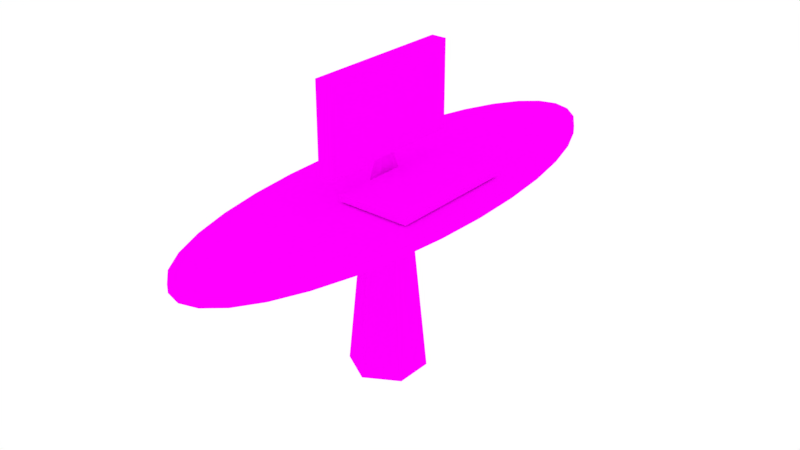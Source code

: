 # Source: Lecturn.blend  (saved by Blender 2.79.0; exported with 4.5.12 LTS)
import bpy
from mathutils import Matrix  # noqa: F401  (used for matrix-valued properties, if any)

bpy.ops.wm.read_factory_settings(use_empty=True)
scene = bpy.context.scene
scene.name = 'Scene'

# ---- collections
col_collection_1 = bpy.data.collections.new('Collection 1'); scene.collection.children.link(col_collection_1)

# ---- images (referenced by path relative to the original .blend; pixels are not part of the script)
import os
ASSET_DIR = os.environ.get("B2B_ASSET_DIR", "")  # directory of the original .blend (textures are referenced by path, not embedded)
HERE = os.path.dirname(os.path.abspath(__file__))  # packed textures are extracted next to this script under _unpacked/

def load_image(name, relpath, width, height, colorspace="sRGB"):
    """Load a texture the original file referenced (path relative to the .blend, or extracted next to this script)."""
    p = next((c for c in (os.path.join(HERE, relpath), os.path.join(ASSET_DIR, relpath)) if relpath and os.path.exists(c)), "")
    if p:
        img = bpy.data.images.load(p, check_existing=True)
        img.name = name
    else:  # same state as the original file: an image datablock whose file is absent (Cycles renders it pink)
        img = bpy.data.images.new(name, width, height)
        img.source = "FILE"
        img.filepath = "//" + (relpath or name)
    img.colorspace_settings.name = colorspace
    return img
img_lecturn_bake = load_image('Lecturn_Bake', 'Lecturn_Bake.png', 1024, 1024, 'sRGB')

# ---- materials (node trees are filled in below, after node groups)
mat_material = bpy.data.materials.new('Material')
mat_material.alpha_threshold = 0.0
mat_material.roughness = 0.5

# ---- material node trees
mat_material.use_nodes = True; mat_material.node_tree.nodes.clear()
_N = mat_material.node_tree.nodes; _L = mat_material.node_tree.links
n0 = _N.new('ShaderNodeOutputMaterial'); n0.name = 'Material Output'; n0.location = (300, 300)
n1 = _N.new('ShaderNodeBsdfDiffuse'); n1.name = 'Diffuse BSDF'; n1.location = (10, 300)
n2 = _N.new('ShaderNodeTexImage'); n2.name = 'Image Texture'; n2.location = (-180, 300)
n2.width = 140
n2.image = img_lecturn_bake
_L.new(n1.outputs[0], n0.inputs[0])
_L.new(n2.outputs[0], n1.inputs[0])
n0.is_active_output = True

# ---- world
world_world = bpy.data.worlds.new('World'); scene.world = world_world
world_world.color = (1.0, 1.0, 1.0)
world_world.use_sun_shadow = False
world_world.sun_shadow_jitter_overblur = 0.0
world_world.cycles.sampling_method = 'MANUAL'

# ---- meshes
me_cylinder_000 = bpy.data.meshes.new('Cylinder.000')
me_cylinder_000.from_pydata([(0.0, 0.19, -1.08), (-4.952e-09, 0.09529, 1.08), (0.1645, 0.095, -1.08), (0.08252, 0.04765, 1.08), (0.1645, -0.095, -1.08), (0.08252, -0.04765, 1.08), (-1.661e-08, -0.19, -1.08), (-1.328e-08, -0.09529, 1.08), (-0.1645, -0.095, -1.08), (-0.08252, -0.04765, 1.08), (-0.1645, 0.095, -1.08), (-0.08252, 0.04765, 1.08), (0.3803, -0.6315, -0.7716), (0.3803, -0.6315, -0.2922), (0.3803, 0.5317, -0.7716), (0.3803, 0.5317, -0.2922), (3.01, -0.6315, -0.7716), (3.01, -0.6315, -0.2922), (3.01, 0.5317, -0.7716), (3.01, 0.5317, -0.2922), (-0.233, -0.7081, 0.8957), (-0.233, -0.7081, 7.638), (-0.233, 0.6899, 0.8957), (-0.233, 0.6899, 7.638), (0.328, -0.7081, 0.8957), (0.328, -0.7081, 7.638), (0.328, 0.6899, 0.8957), (0.328, 0.6899, 7.638), (0.2512, 0.307, -16.01), (0.2512, 0.1399, -1.51), (1.458, 0.1334, -16.01), (0.8776, 0.04987, -1.51), (1.458, -0.2138, -16.01), (0.8776, -0.1303, -1.51), (0.2512, -0.3874, -16.01), (0.2512, -0.2204, -1.51), (-0.9559, -0.2138, -16.01), (-0.3751, -0.1303, -1.51), (-0.9559, 0.1334, -16.01), (-0.3751, 0.04987, -1.51), (0.8041, 2.278, -1.454), (0.1736, 2.233, -1.454), (-0.4326, 2.101, -1.454), (-0.9912, 1.887, -1.454), (-1.481, 1.599, -1.454), (-1.883, 1.248, -1.454), (-2.181, 0.8469, -1.454), (-2.365, 0.412, -1.454), (-2.427, -0.0402, -1.454), (-2.365, -0.4924, -1.454), (-2.181, -0.9273, -1.454), (-1.883, -1.328, -1.454), (-1.481, -1.679, -1.454), (-0.9912, -1.968, -1.454), (-0.4326, -2.182, -1.454), (0.1736, -2.314, -1.454), (0.8041, -2.358, -1.454), (1.434, -2.314, -1.454), (2.041, -2.182, -1.454), (2.599, -1.968, -1.454), (3.089, -1.679, -1.454), (3.491, -1.328, -1.454), (3.79, -0.9273, -1.454), (3.973, -0.4924, -1.454), (4.035, -0.0402, -1.454), (3.973, 0.412, -1.454), (3.79, 0.8469, -1.454), (3.491, 1.248, -1.454), (3.089, 1.599, -1.454), (2.599, 1.887, -1.454), (2.041, 2.101, -1.454), (1.434, 2.233, -1.454), (0.8041, 2.278, -0.8794), (0.1736, 2.233, -0.8794), (-0.4326, 2.101, -0.8794), (-0.9912, 1.887, -0.8794), (-1.481, 1.599, -0.8794), (-1.883, 1.248, -0.8794), (-2.181, 0.8469, -0.8794), (-2.365, 0.412, -0.8794), (-2.427, -0.0402, -0.8794), (-2.365, -0.4924, -0.8794), (-2.181, -0.9273, -0.8794), (-1.883, -1.328, -0.8794), (-1.481, -1.679, -0.8794), (-0.9912, -1.968, -0.8794), (-0.4326, -2.182, -0.8794), (0.1736, -2.314, -0.8794), (0.8041, -2.358, -0.8794), (1.434, -2.314, -0.8794), (2.041, -2.182, -0.8794), (2.599, -1.968, -0.8794), (3.089, -1.679, -0.8794), (3.491, -1.328, -0.8794), (3.79, -0.9273, -0.8794), (3.973, -0.4924, -0.8794), (4.035, -0.0402, -0.8794), (3.973, 0.412, -0.8794), (3.79, 0.8469, -0.8794), (3.491, 1.248, -0.8794), (3.089, 1.599, -0.8794), (2.599, 1.887, -0.8794), (2.041, 2.101, -0.8794), (1.434, 2.233, -0.8794), (-1.481, 1.599, -4.607), (-1.883, 1.248, -7.216), (-2.181, 0.8469, -7.216), (-2.365, 0.412, -7.216), (-2.427, -0.0402, -7.216), (-2.365, -0.4924, -7.216), (-2.181, -0.9273, -7.216), (-1.883, -1.328, -7.216), (-1.481, -1.679, -4.28), (-0.9912, 1.887, -1.454), (-1.481, 1.599, -4.607), (-1.481, -1.679, -4.28), (-0.9912, -1.968, -1.399)], [], [(0, 1, 3, 2), (2, 3, 5, 4), (4, 5, 7, 6), (6, 7, 9, 8), (3, 1, 11, 9, 7, 5), (8, 9, 11, 10), (10, 11, 1, 0), (0, 2, 4, 6, 8, 10), (12, 13, 15, 14), (14, 15, 19, 18), (18, 19, 17, 16), (16, 17, 13, 12), (14, 18, 16, 12), (19, 15, 13, 17), (20, 21, 23, 22), (22, 23, 27, 26), (26, 27, 25, 24), (24, 25, 21, 20), (22, 26, 24, 20), (27, 23, 21, 25), (28, 29, 31, 30), (30, 31, 33, 32), (32, 33, 35, 34), (34, 35, 37, 36), (31, 29, 39, 37, 35, 33), (36, 37, 39, 38), (38, 39, 29, 28), (28, 30, 32, 34, 36, 38), (41, 40, 71, 70, 69, 68, 67, 66, 65, 64, 63, 62, 61, 60, 59, 58, 57, 56, 55, 54, 53, 52, 51, 50, 49, 48, 47, 46, 45, 44, 43, 42), (73, 74, 75, 76, 77, 78, 79, 80, 81, 82, 83, 84, 85, 86, 87, 88, 89, 90, 91, 92, 93, 94, 95, 96, 97, 98, 99, 100, 101, 102, 103, 72), (44, 45, 77, 76), (71, 40, 72, 103), (58, 59, 91, 90), (45, 46, 78, 77), (59, 60, 92, 91), (46, 47, 79, 78), (60, 61, 93, 92), (47, 48, 80, 79), (61, 62, 94, 93), (48, 49, 81, 80), (62, 63, 95, 94), (49, 50, 82, 81), (63, 64, 96, 95), (50, 51, 83, 82), (64, 65, 97, 96), (51, 52, 84, 83), (65, 66, 98, 97), (52, 53, 85, 84), (66, 67, 99, 98), (53, 54, 86, 85), (40, 41, 73, 72), (67, 68, 100, 99), (54, 55, 87, 86), (41, 42, 74, 73), (68, 69, 101, 100), (55, 56, 88, 87), (42, 43, 75, 74), (69, 70, 102, 101), (56, 57, 89, 88), (43, 44, 76, 75), (70, 71, 103, 102), (57, 58, 90, 89), (52, 51, 111, 112), (50, 49, 109, 110), (48, 47, 107, 108), (46, 45, 105, 106), (51, 50, 110, 111), (49, 48, 108, 109), (47, 46, 106, 107), (45, 44, 104, 105), (44, 43, 113, 114), (53, 52, 115, 116)])
_uv = me_cylinder_000.uv_layers.new(name='UVMap')
_uv.uv.foreach_set('vector', [0.6651, 0.6326, 0.6652, 0.7339, 0.6612, 0.7339, 0.6571, 0.6327, 0.753, 0.7339, 0.7553, 0.6326, 0.76, 0.6326, 0.7623, 0.7339, 0.7015, 0.6327, 0.6974, 0.7339, 0.6934, 0.7339, 0.6935, 0.6326, 0.6935, 0.6326, 0.6934, 0.7339, 0.6892, 0.7339, 0.6852, 0.6327, 0.1824, 0.6992, 0.1824, 0.7037, 0.1783, 0.7059, 0.1743, 0.7037, 0.1743, 0.6992, 0.1783, 0.697, 0.786, 0.7428, 0.7883, 0.6415, 0.793, 0.6415, 0.7953, 0.7428, 0.6734, 0.6327, 0.6694, 0.7339, 0.6652, 0.7339, 0.6651, 0.6326, 0.1624, 0.7103, 0.1543, 0.7148, 0.1461, 0.7103, 0.1461, 0.7014, 0.1543, 0.697, 0.1624, 0.7014, 0.04552, 0.697, 0.06922, 0.697, 0.06922, 0.7515, 0.04552, 0.7515, 0.6453, 0.7558, 0.6216, 0.7558, 0.6216, 0.6326, 0.6453, 0.6326, 0.08108, 0.697, 0.1048, 0.697, 0.1048, 0.7515, 0.08108, 0.7515, 0.6097, 0.7558, 0.586, 0.7558, 0.586, 0.6326, 0.6097, 0.6326, 0.3473, 0.7457, 0.3473, 0.6224, 0.4048, 0.6224, 0.4048, 0.7457, 0.4742, 0.6224, 0.4742, 0.7457, 0.4167, 0.7457, 0.4167, 0.6224, 0.8551, 0.3141, 0.8551, 0.6302, 0.786, 0.6302, 0.786, 0.3141, 0.3355, 0.6224, 0.3355, 0.9385, 0.3078, 0.9385, 0.3078, 0.6224, 0.936, 0.3141, 0.936, 0.6302, 0.8669, 0.6302, 0.8669, 0.3141, 0.2682, 0.9385, 0.2682, 0.6224, 0.2959, 0.6224, 0.2959, 0.9385, 0.7134, 0.6326, 0.7411, 0.6326, 0.7411, 0.6982, 0.7134, 0.6982, 0.03366, 0.7625, 0.005932, 0.7625, 0.005932, 0.697, 0.03366, 0.697, 0.1964, 0.005626, 0.1965, 0.6857, 0.1657, 0.6857, 0.1371, 0.005683, 0.9479, 0.9944, 0.952, 0.3141, 0.9609, 0.3141, 0.965, 0.9944, 0.1252, 0.005683, 0.09653, 0.6857, 0.06575, 0.6857, 0.06587, 0.005626, 0.06587, 0.005626, 0.06575, 0.6857, 0.03465, 0.6857, 0.005932, 0.005683, 0.1166, 0.7551, 0.1166, 0.7254, 0.1255, 0.697, 0.1343, 0.6982, 0.1343, 0.7278, 0.1255, 0.7563, 0.9769, 0.9943, 0.981, 0.3141, 0.9899, 0.3141, 0.9941, 0.9943, 0.2563, 0.005683, 0.2276, 0.6857, 0.1965, 0.6857, 0.1964, 0.005626, 0.486, 0.679, 0.4946, 0.6224, 0.5118, 0.6224, 0.5204, 0.679, 0.5118, 0.7356, 0.4946, 0.7356, 0.7697, 0.4333, 0.7741, 0.4626, 0.7741, 0.4922, 0.7697, 0.521, 0.7611, 0.5478, 0.7486, 0.5717, 0.7327, 0.5917, 0.7139, 0.6069, 0.6931, 0.617, 0.671, 0.6214, 0.6485, 0.62, 0.6264, 0.6128, 0.6056, 0.6002, 0.5869, 0.5825, 0.571, 0.5606, 0.5585, 0.5352, 0.5499, 0.5073, 0.5455, 0.4779, 0.5455, 0.4483, 0.5499, 0.4195, 0.5585, 0.3927, 0.571, 0.3688, 0.5869, 0.3489, 0.6056, 0.3336, 0.6264, 0.3235, 0.6485, 0.3191, 0.671, 0.3205, 0.6931, 0.3277, 0.7139, 0.3403, 0.7327, 0.358, 0.7486, 0.3799, 0.7611, 0.4053, 0.7697, 0.1937, 0.7611, 0.2217, 0.7486, 0.2471, 0.7327, 0.269, 0.7139, 0.2867, 0.6931, 0.2993, 0.671, 0.3065, 0.6485, 0.3079, 0.6264, 0.3035, 0.6056, 0.2934, 0.5869, 0.2782, 0.571, 0.2582, 0.5585, 0.2343, 0.5499, 0.2075, 0.5455, 0.1787, 0.5455, 0.1491, 0.5499, 0.1198, 0.5585, 0.09184, 0.571, 0.06642, 0.5869, 0.04447, 0.6056, 0.02684, 0.6264, 0.0142, 0.6485, 0.007036, 0.671, 0.005626, 0.6931, 0.01002, 0.7139, 0.02006, 0.7327, 0.03535, 0.7486, 0.05531, 0.7611, 0.07916, 0.7697, 0.106, 0.7741, 0.1348, 0.7741, 0.1644, 0.5132, 0.584, 0.5336, 0.5841, 0.5336, 0.6111, 0.5132, 0.611, 0.368, 0.5839, 0.3991, 0.5838, 0.3991, 0.6108, 0.368, 0.6108, 0.3383, 0.03285, 0.3111, 0.03277, 0.3111, 0.005846, 0.3383, 0.005923, 0.786, 0.2759, 0.8058, 0.2758, 0.8058, 0.3028, 0.786, 0.3029, 0.3111, 0.03277, 0.2874, 0.03267, 0.2874, 0.005746, 0.3111, 0.005846, 0.8058, 0.2758, 0.8273, 0.2758, 0.8273, 0.3027, 0.8058, 0.3028, 0.2874, 0.03267, 0.2682, 0.03255, 0.2682, 0.005626, 0.2874, 0.005746, 0.8273, 0.2758, 0.8496, 0.2758, 0.8496, 0.3027, 0.8273, 0.3027, 0.5458, 0.7534, 0.5456, 0.7346, 0.574, 0.7346, 0.5741, 0.7534, 0.8496, 0.2758, 0.872, 0.2758, 0.872, 0.3027, 0.8496, 0.3027, 0.5456, 0.7346, 0.5455, 0.7142, 0.5739, 0.7142, 0.574, 0.7346, 0.872, 0.2758, 0.8935, 0.2758, 0.8935, 0.3028, 0.872, 0.3027, 0.5455, 0.7142, 0.5455, 0.693, 0.5739, 0.693, 0.5739, 0.7142, 0.8935, 0.2758, 0.9133, 0.2759, 0.9133, 0.3029, 0.8935, 0.3028, 0.5455, 0.693, 0.5455, 0.6718, 0.5739, 0.6718, 0.5739, 0.693, 0.5336, 0.03262, 0.5132, 0.03273, 0.5132, 0.0058, 0.5336, 0.005689, 0.5455, 0.6718, 0.5456, 0.6514, 0.574, 0.6514, 0.5739, 0.6718, 0.5132, 0.03273, 0.4885, 0.03282, 0.4885, 0.005888, 0.5132, 0.0058, 0.5456, 0.6514, 0.5458, 0.6326, 0.5741, 0.6326, 0.574, 0.6514, 0.4885, 0.03282, 0.4605, 0.03288, 0.4605, 0.005952, 0.4885, 0.005888, 0.3991, 0.5838, 0.4303, 0.5838, 0.4303, 0.6108, 0.3991, 0.6108, 0.2682, 0.5842, 0.2874, 0.5841, 0.2874, 0.611, 0.2682, 0.6111, 0.4605, 0.03288, 0.4303, 0.03291, 0.4303, 0.005988, 0.4605, 0.005952, 0.4303, 0.5838, 0.4605, 0.5839, 0.4605, 0.6108, 0.4303, 0.6108, 0.2874, 0.5841, 0.3111, 0.584, 0.3111, 0.6109, 0.2874, 0.611, 0.4303, 0.03291, 0.3991, 0.03292, 0.3991, 0.005995, 0.4303, 0.005988, 0.4605, 0.5839, 0.4885, 0.5839, 0.4885, 0.6109, 0.4605, 0.6108, 0.3111, 0.584, 0.3383, 0.5839, 0.3383, 0.6108, 0.3111, 0.6109, 0.3991, 0.03292, 0.368, 0.0329, 0.368, 0.005973, 0.3991, 0.005995, 0.4885, 0.5839, 0.5132, 0.584, 0.5132, 0.611, 0.4885, 0.6109, 0.3383, 0.5839, 0.368, 0.5839, 0.368, 0.6108, 0.3383, 0.6108, 0.368, 0.0329, 0.3383, 0.03285, 0.3383, 0.005923, 0.368, 0.005973, 0.5132, 0.03273, 0.5336, 0.03262, 0.5336, 0.3028, 0.5132, 0.1652, 0.8935, 0.2758, 0.872, 0.2758, 0.872, 0.005646, 0.8935, 0.005703, 0.8496, 0.2758, 0.8273, 0.2758, 0.8273, 0.005646, 0.8496, 0.005626, 0.8058, 0.2758, 0.786, 0.2759, 0.786, 0.005797, 0.8058, 0.005703, 0.9133, 0.2759, 0.8935, 0.2758, 0.8935, 0.005703, 0.9133, 0.005797, 0.872, 0.2758, 0.8496, 0.2758, 0.8496, 0.005626, 0.872, 0.005646, 0.8273, 0.2758, 0.8058, 0.2758, 0.8058, 0.005703, 0.8273, 0.005646, 0.5336, 0.5841, 0.5132, 0.584, 0.5132, 0.4362, 0.5336, 0.314, 0.5132, 0.584, 0.4885, 0.5839, 0.4885, 0.5839, 0.5132, 0.4362, 0.4885, 0.03282, 0.5132, 0.03273, 0.5132, 0.1652, 0.4885, 0.03027])
me_cylinder_000.materials.append(mat_material)
me_cylinder_000.use_remesh_preserve_volume = False
me_cylinder_000.use_remesh_preserve_attributes = False
me_cylinder_000.use_mirror_vertex_groups = False
me_cylinder_000.update()

# ---- objects
ob_lecturn = bpy.data.objects.new('Lecturn', me_cylinder_000)

# ---- transforms, parenting, visibility, modifiers, constraints
ob_lecturn.location = (16.73, 0.1761, 2.183)
ob_lecturn.scale = (0.2627, 1.055, 0.1245)
ob_lecturn.lineart.crease_threshold = 0.0

# ---- collection membership
col_collection_1.objects.link(ob_lecturn)

# ---- scene / render settings (as saved in the file)
scene.frame_start = 1; scene.frame_end = 250; scene.frame_set(1)
scene.render.engine = 'CYCLES'
scene.render.resolution_percentage = 50
scene.render.dither_intensity = 0.0
scene.cycles.use_denoising = False
scene.cycles.samples = 128
scene.cycles.sampling_pattern = 'TABULATED_SOBOL'
scene.cycles.use_adaptive_sampling = False
scene.cycles.use_light_tree = False
scene.cycles.blur_glossy = 0.0
scene.cycles.sample_clamp_indirect = 0.0
scene.cycles.bake_type = 'ENVIRONMENT'
scene.view_settings.view_transform = 'Standard'
bpy.context.view_layer.update()

# ---- added for rendering (the .blend has no active camera): camera
cam_auto = bpy.data.cameras.new('AutoCamera')
cam_auto.lens = 50.0
cam_auto.sensor_width = 36.0
cam_auto.clip_end = 1000.0
ob_auto_camera = bpy.data.objects.new('AutoCamera', cam_auto)
scene.collection.objects.link(ob_auto_camera)
ob_auto_camera.location = (22.4541, -6.47827, 6.06989)
ob_auto_camera.rotation_euler = (1.09748, -7.21219e-08, 0.694738)
scene.camera = ob_auto_camera
bpy.context.view_layer.update()
